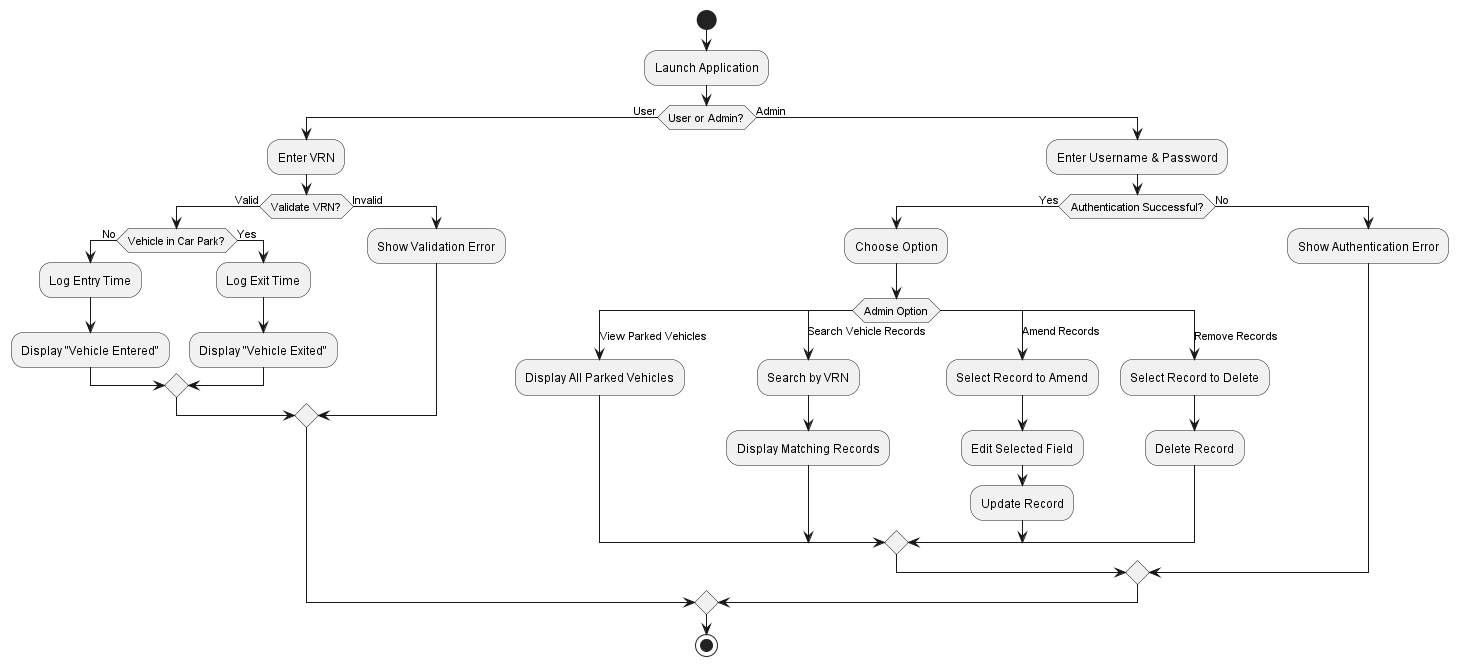

The diagram above was rendered by PlantUML. Its source (embedded in the PNG):
@startuml userflow
start
:Launch Application;
if (User or Admin?) then (User)
    :Enter VRN;
    if (Validate VRN?) then (Valid)
        if (Vehicle in Car Park?) then (No)
            :Log Entry Time;
            :Display "Vehicle Entered";
        else (Yes)
            :Log Exit Time;
            :Display "Vehicle Exited";
        endif
    else (Invalid)
        :Show Validation Error;
    endif
else (Admin)
    :Enter Username & Password;
    if (Authentication Successful?) then (Yes)
        :Choose Option;
        switch (Admin Option)
        case (View Parked Vehicles)
            :Display All Parked Vehicles;
        case (Search Vehicle Records)
            :Search by VRN;
            :Display Matching Records;
        case (Amend Records)
            :Select Record to Amend;
            :Edit Selected Field;
            :Update Record;
        case (Remove Records)
            :Select Record to Delete;
            :Delete Record;
        endswitch
    else (No)
        :Show Authentication Error;
    endif
endif
stop
@enduml